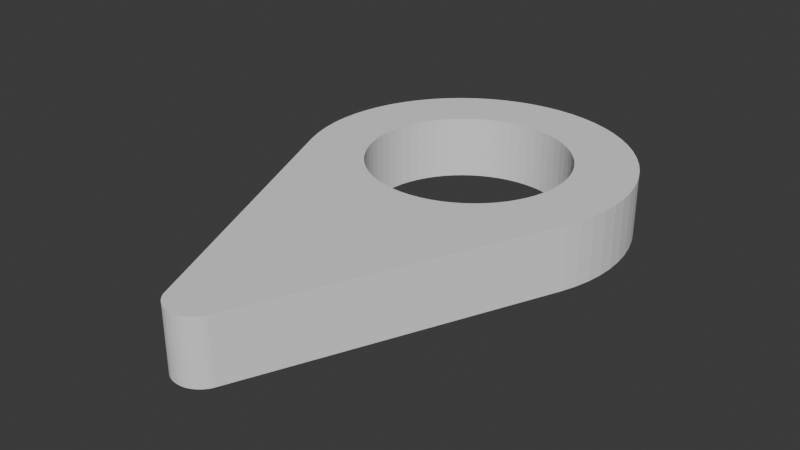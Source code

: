 # Source: map_marker.blend  (saved by Blender 4.3.34; exported with 4.5.12 LTS)
import bpy
from mathutils import Matrix  # noqa: F401  (used for matrix-valued properties, if any)

bpy.ops.wm.read_factory_settings(use_empty=True)
scene = bpy.context.scene
scene.name = 'Scene'

# ---- collections
col_collection = bpy.data.collections.new('Collection'); scene.collection.children.link(col_collection)

# ---- world
world_world = bpy.data.worlds.new('World'); scene.world = world_world
world_world.use_nodes = True; world_world.node_tree.nodes.clear()
_N = world_world.node_tree.nodes; _L = world_world.node_tree.links
n0 = _N.new('ShaderNodeOutputWorld'); n0.name = 'World Output'; n0.location = (300, 300)
n1 = _N.new('ShaderNodeBackground'); n1.name = 'Background'; n1.location = (10, 300)
n1.inputs[0].default_value = (0.05088, 0.05088, 0.05088, 1.0)
_L.new(n1.outputs[0], n0.inputs[0])
n0.is_active_output = True
world_world.color = (0.05088, 0.05088, 0.05088)
world_world.sun_shadow_jitter_overblur = 0.0

# ---- meshes
me_cylinder = bpy.data.meshes.new('Cylinder')
me_cylinder.from_pydata([(0.0, 1.0, -0.2), (0.0, 1.0, 0.2), (0.09802, 0.9952, -0.2), (0.09802, 0.9952, 0.2), (0.1951, 0.9808, -0.2), (0.1951, 0.9808, 0.2), (0.2903, 0.9569, -0.2), (0.2903, 0.9569, 0.2), (0.3827, 0.9239, -0.2), (0.3827, 0.9239, 0.2), (0.4714, 0.8819, -0.2), (0.4714, 0.8819, 0.2), (0.5556, 0.8315, -0.2), (0.5556, 0.8315, 0.2), (0.6344, 0.773, -0.2), (0.6344, 0.773, 0.2), (0.7071, 0.7071, -0.2), (0.7071, 0.7071, 0.2), (0.773, 0.6344, -0.2), (0.773, 0.6344, 0.2), (0.8315, 0.5556, -0.2), (0.8315, 0.5556, 0.2), (0.8819, 0.4714, -0.2), (0.8819, 0.4714, 0.2), (0.9239, 0.3827, -0.2), (0.9239, 0.3827, 0.2), (0.9569, 0.2903, -0.2), (0.9569, 0.2903, 0.2), (0.9808, 0.1951, -0.2), (0.9808, 0.1951, 0.2), (0.9952, 0.09802, -0.2), (0.9952, 0.09802, 0.2), (1.0, 0.0, -0.2), (1.0, 0.0, 0.2), (0.9952, -0.09802, -0.2), (0.9952, -0.09802, 0.2), (0.9808, -0.1951, -0.2), (0.9808, -0.1951, 0.2), (0.9569, -0.2903, -0.2), (0.9569, -0.2903, 0.2), (0.9239, -0.3827, -0.2), (0.9239, -0.3827, 0.2), (0.1519, -2.188, -0.2), (0.1519, -2.188, 0.2), (0.1432, -2.203, -0.2), (0.1432, -2.203, 0.2), (0.1331, -2.216, -0.2), (0.1331, -2.216, 0.2), (0.1218, -2.229, -0.2), (0.1218, -2.229, 0.2), (0.1093, -2.24, -0.2), (0.1093, -2.24, 0.2), (0.09569, -2.25, -0.2), (0.09569, -2.25, 0.2), (0.08119, -2.259, -0.2), (0.08119, -2.259, 0.2), (0.06591, -2.266, -0.2), (0.06591, -2.266, 0.2), (0.05, -2.272, -0.2), (0.05, -2.272, 0.2), (0.0336, -2.276, -0.2), (0.0336, -2.276, 0.2), (0.01688, -2.278, -0.2), (0.01688, -2.278, 0.2), (6.435e-09, -2.279, -0.2), (6.435e-09, -2.279, 0.2), (-0.01688, -2.278, -0.2), (-0.01688, -2.278, 0.2), (-0.0336, -2.276, -0.2), (-0.0336, -2.276, 0.2), (-0.05, -2.272, -0.2), (-0.05, -2.272, 0.2), (-0.06591, -2.266, -0.2), (-0.06591, -2.266, 0.2), (-0.08119, -2.259, -0.2), (-0.08119, -2.259, 0.2), (-0.09569, -2.25, -0.2), (-0.09569, -2.25, 0.2), (-0.1093, -2.24, -0.2), (-0.1093, -2.24, 0.2), (-0.1218, -2.229, -0.2), (-0.1218, -2.229, 0.2), (-0.1331, -2.216, -0.2), (-0.1331, -2.216, 0.2), (-0.1432, -2.203, -0.2), (-0.1432, -2.203, 0.2), (-0.1519, -2.188, -0.2), (-0.1519, -2.188, 0.2), (-0.9239, -0.3827, -0.2), (-0.9239, -0.3827, 0.2), (-0.9569, -0.2903, -0.2), (-0.9569, -0.2903, 0.2), (-0.9808, -0.1951, -0.2), (-0.9808, -0.1951, 0.2), (-0.9952, -0.09802, -0.2), (-0.9952, -0.09802, 0.2), (-1.0, 0.0, -0.2), (-1.0, 0.0, 0.2), (-0.9952, 0.09802, -0.2), (-0.9952, 0.09802, 0.2), (-0.9808, 0.1951, -0.2), (-0.9808, 0.1951, 0.2), (-0.9569, 0.2903, -0.2), (-0.9569, 0.2903, 0.2), (-0.9239, 0.3827, -0.2), (-0.9239, 0.3827, 0.2), (-0.8819, 0.4714, -0.2), (-0.8819, 0.4714, 0.2), (-0.8315, 0.5556, -0.2), (-0.8315, 0.5556, 0.2), (-0.773, 0.6344, -0.2), (-0.773, 0.6344, 0.2), (-0.7071, 0.7071, -0.2), (-0.7071, 0.7071, 0.2), (-0.6344, 0.773, -0.2), (-0.6344, 0.773, 0.2), (-0.5556, 0.8315, -0.2), (-0.5556, 0.8315, 0.2), (-0.4714, 0.8819, -0.2), (-0.4714, 0.8819, 0.2), (-0.3827, 0.9239, -0.2), (-0.3827, 0.9239, 0.2), (-0.2903, 0.9569, -0.2), (-0.2903, 0.9569, 0.2), (-0.1951, 0.9808, -0.2), (-0.1951, 0.9808, 0.2), (-0.09802, 0.9952, -0.2), (-0.09802, 0.9952, 0.2), (-0.624, 0.0, 0.2), (-0.612, -0.1217, 0.2), (-0.6209, -0.06116, 0.2), (-0.6209, 0.06116, 0.2), (-0.5765, -0.2388, 0.2), (-0.5971, -0.1811, 0.2), (-0.5971, 0.1811, 0.2), (-0.612, 0.1217, 0.2), (-0.5765, 0.2388, 0.2), (-0.5503, 0.2941, 0.2), (-0.5188, -0.3466, 0.2), (-0.5188, 0.3466, 0.2), (-0.3958, -0.4823, 0.2), (-0.4412, -0.4412, 0.2), (-0.4412, 0.4412, 0.2), (-0.4823, -0.3958, 0.2), (-0.4823, 0.3958, 0.2), (-0.5503, -0.2941, 0.2), (-0.3958, 0.4823, 0.2), (-0.2941, 0.5503, 0.2), (-0.2941, -0.5503, 0.2), (-0.3466, 0.5188, 0.2), (-0.1811, -0.5971, 0.2), (-0.1811, 0.5971, 0.2), (-0.2388, -0.5765, 0.2), (-0.2388, 0.5765, 0.2), (-0.06116, -0.6209, 0.2), (0.0, -0.624, 0.2), (-0.06116, 0.6209, 0.2), (0.1217, 0.612, 0.2), (0.06116, 0.6209, 0.2), (0.06116, -0.6209, 0.2), (0.0, 0.624, 0.2), (-0.3466, -0.5188, 0.2), (-0.1217, -0.612, 0.2), (-0.1217, 0.612, 0.2), (0.1217, -0.612, 0.2), (0.1811, -0.5971, 0.2), (0.2388, -0.5765, 0.2), (0.2388, 0.5765, 0.2), (0.2941, -0.5503, 0.2), (0.1811, 0.5971, 0.2), (0.3466, -0.5188, 0.2), (0.3466, 0.5188, 0.2), (0.4412, -0.4412, 0.2), (0.4412, 0.4412, 0.2), (0.3958, -0.4823, 0.2), (0.3958, 0.4823, 0.2), (0.2941, 0.5503, 0.2), (0.5188, -0.3466, 0.2), (0.5765, -0.2388, 0.2), (0.5503, 0.2941, 0.2), (0.5503, -0.2941, 0.2), (0.5188, 0.3466, 0.2), (0.5971, 0.1811, 0.2), (0.624, 0.0, 0.2), (0.6209, -0.06116, 0.2), (0.6209, 0.06116, 0.2), (0.5971, -0.1811, 0.2), (0.612, -0.1217, 0.2), (0.612, 0.1217, 0.2), (0.4823, -0.3958, 0.2), (0.5765, 0.2388, 0.2), (0.4823, 0.3958, 0.2), (-0.06116, 0.6209, -0.2), (0.0, -0.624, -0.2), (0.0, 0.624, -0.2), (0.1217, 0.612, -0.2), (0.06116, -0.6209, -0.2), (0.06116, 0.6209, -0.2), (0.1217, -0.612, -0.2), (0.2388, -0.5765, -0.2), (0.1811, -0.5971, -0.2), (0.2388, 0.5765, -0.2), (0.3466, -0.5188, -0.2), (0.3466, 0.5188, -0.2), (0.2941, -0.5503, -0.2), (0.2941, 0.5503, -0.2), (0.3958, -0.4823, -0.2), (0.1811, 0.5971, -0.2), (0.4412, -0.4412, -0.2), (0.4412, 0.4412, -0.2), (0.5503, 0.2941, -0.2), (0.5188, -0.3466, -0.2), (0.5188, 0.3466, -0.2), (0.4823, -0.3958, -0.2), (0.4823, 0.3958, -0.2), (0.5971, -0.1811, -0.2), (0.5765, -0.2388, -0.2), (0.5971, 0.1811, -0.2), (0.624, 0.0, -0.2), (0.6209, 0.06116, -0.2), (0.612, -0.1217, -0.2), (0.6209, -0.06116, -0.2), (0.612, 0.1217, -0.2), (0.5765, 0.2388, -0.2), (0.5503, -0.2941, -0.2), (0.3958, 0.4823, -0.2), (-0.624, 0.0, -0.2), (-0.6209, -0.06116, -0.2), (-0.6209, 0.06116, -0.2), (-0.5971, -0.1811, -0.2), (-0.5971, 0.1811, -0.2), (-0.612, -0.1217, -0.2), (-0.612, 0.1217, -0.2), (-0.5503, -0.2941, -0.2), (-0.5503, 0.2941, -0.2), (-0.4823, -0.3958, -0.2), (-0.4823, 0.3958, -0.2), (-0.5188, -0.3466, -0.2), (-0.5188, 0.3466, -0.2), (-0.5765, -0.2388, -0.2), (-0.5765, 0.2388, -0.2), (-0.3958, -0.4823, -0.2), (-0.3958, 0.4823, -0.2), (-0.2941, -0.5503, -0.2), (-0.2941, 0.5503, -0.2), (-0.3466, -0.5188, -0.2), (-0.3466, 0.5188, -0.2), (-0.1811, -0.5971, -0.2), (-0.1811, 0.5971, -0.2), (-0.1217, 0.612, -0.2), (-0.06116, -0.6209, -0.2), (-0.1217, -0.612, -0.2), (-0.2388, -0.5765, -0.2), (-0.2388, 0.5765, -0.2), (-0.4412, -0.4412, -0.2), (-0.4412, 0.4412, -0.2)], [], [(0, 1, 3, 2), (2, 3, 5, 4), (4, 5, 7, 6), (6, 7, 9, 8), (8, 9, 11, 10), (10, 11, 13, 12), (12, 13, 15, 14), (14, 15, 17, 16), (16, 17, 19, 18), (18, 19, 21, 20), (20, 21, 23, 22), (22, 23, 25, 24), (24, 25, 27, 26), (26, 27, 29, 28), (28, 29, 31, 30), (30, 31, 33, 32), (32, 33, 35, 34), (34, 35, 37, 36), (36, 37, 39, 38), (38, 39, 41, 40), (40, 41, 43, 42), (42, 43, 45, 44), (44, 45, 47, 46), (46, 47, 49, 48), (48, 49, 51, 50), (50, 51, 53, 52), (52, 53, 55, 54), (54, 55, 57, 56), (56, 57, 59, 58), (58, 59, 61, 60), (60, 61, 63, 62), (62, 63, 65, 64), (64, 65, 67, 66), (66, 67, 69, 68), (68, 69, 71, 70), (70, 71, 73, 72), (72, 73, 75, 74), (74, 75, 77, 76), (76, 77, 79, 78), (78, 79, 81, 80), (80, 81, 83, 82), (82, 83, 85, 84), (84, 85, 87, 86), (86, 87, 89, 88), (88, 89, 91, 90), (90, 91, 93, 92), (92, 93, 95, 94), (94, 95, 97, 96), (96, 97, 99, 98), (98, 99, 101, 100), (100, 101, 103, 102), (102, 103, 105, 104), (104, 105, 107, 106), (106, 107, 109, 108), (108, 109, 111, 110), (110, 111, 113, 112), (112, 113, 115, 114), (114, 115, 117, 116), (116, 117, 119, 118), (118, 119, 121, 120), (120, 121, 123, 122), (122, 123, 125, 124), (57, 55, 53, 51, 49, 47, 45, 43, 41, 39, 37, 187, 186, 178, 180, 177, 189, 172, 174, 170, 168, 166, 165, 164, 159, 155, 154, 162, 150, 152, 148, 161, 140, 141, 143, 138, 145, 132, 133, 129, 130, 128, 131, 135, 134, 136, 137, 139, 144, 142, 146, 149, 147, 153, 151, 163, 156, 160, 158, 157, 5, 3, 1, 127, 125, 123, 121, 119, 117, 115, 113, 111, 109, 107, 105, 103, 101, 99, 97, 95, 93, 91, 89, 87, 85, 83, 81, 79, 77, 75, 73, 71, 69, 67, 65, 63, 61, 59), (17, 15, 13, 11, 9, 7, 5, 157, 169, 167, 176, 171, 175, 173, 191, 181, 179, 190, 182, 188, 185, 183, 184, 187, 37, 35, 33, 31, 29, 27, 25, 23, 21, 19), (124, 125, 127, 126), (126, 127, 1, 0), (126, 0, 2, 4, 6, 8, 10, 12, 14, 16, 18, 20, 22, 24, 26, 28, 30, 32, 34, 36, 38, 40, 42, 44, 46, 48, 50, 52, 54, 56, 58, 60, 62, 64, 66, 68, 70, 72, 74, 76, 78, 80, 82, 84, 86, 88, 90, 92, 94, 227, 231, 229, 239, 233, 237, 235, 254, 241, 245, 243, 252, 247, 251, 250, 193, 196, 198, 200, 199, 204, 202, 206, 208, 213, 211, 224, 216, 215, 220, 221, 218, 219, 222, 217, 223, 210, 212, 214, 209, 225, 203, 205, 201, 207, 195, 197, 194, 192), (227, 94, 96, 98, 100, 102, 104, 106, 108, 110, 112, 114, 116, 118, 120, 122, 124, 126, 192, 249, 248, 253, 244, 246, 242, 255, 236, 238, 234, 240, 230, 232, 228, 226), (197, 158, 160, 194), (195, 157, 158, 197), (207, 169, 157, 195), (201, 167, 169, 207), (205, 176, 167, 201), (203, 171, 176, 205), (225, 175, 171, 203), (209, 173, 175, 225), (191, 173, 209, 214), (181, 191, 214, 212), (179, 181, 212, 210), (190, 179, 210, 223), (182, 190, 223, 217), (188, 182, 217, 222), (185, 188, 222, 219), (183, 185, 219, 218), (184, 183, 218, 221), (187, 184, 221, 220), (186, 187, 220, 215), (178, 186, 215, 216), (180, 178, 216, 224), (177, 180, 224, 211), (189, 177, 211, 213), (172, 189, 213, 208), (174, 172, 208, 206), (170, 174, 206, 202), (168, 170, 202, 204), (166, 168, 204, 199), (165, 166, 199, 200), (164, 165, 200, 198), (159, 164, 198, 196), (155, 159, 196, 193), (154, 155, 193, 250), (162, 154, 250, 251), (150, 162, 251, 247), (152, 150, 247, 252), (148, 152, 252, 243), (161, 148, 243, 245), (140, 161, 245, 241), (141, 140, 241, 254), (235, 143, 141, 254), (237, 138, 143, 235), (233, 145, 138, 237), (239, 132, 145, 233), (229, 133, 132, 239), (231, 129, 133, 229), (227, 130, 129, 231), (226, 128, 130, 227), (228, 131, 128, 226), (232, 135, 131, 228), (230, 134, 135, 232), (240, 136, 134, 230), (234, 137, 136, 240), (238, 139, 137, 234), (236, 144, 139, 238), (255, 142, 144, 236), (242, 146, 142, 255), (246, 149, 146, 242), (244, 147, 149, 246), (253, 153, 147, 244), (248, 151, 153, 253), (249, 163, 151, 248), (192, 156, 163, 249), (194, 160, 156, 192)])
_uv = me_cylinder.uv_layers.new(name='UVMap')
_uv.uv.foreach_set('vector', [1.0, 0.5, 1.0, 1.0, 0.9844, 1.0, 0.9844, 0.5, 0.9844, 0.5, 0.9844, 1.0, 0.9688, 1.0, 0.9688, 0.5, 0.9688, 0.5, 0.9688, 1.0, 0.9531, 1.0, 0.9531, 0.5, 0.9531, 0.5, 0.9531, 1.0, 0.9375, 1.0, 0.9375, 0.5, 0.9375, 0.5, 0.9375, 1.0, 0.9219, 1.0, 0.9219, 0.5, 0.9219, 0.5, 0.9219, 1.0, 0.9062, 1.0, 0.9062, 0.5, 0.9062, 0.5, 0.9062, 1.0, 0.8906, 1.0, 0.8906, 0.5, 0.8906, 0.5, 0.8906, 1.0, 0.875, 1.0, 0.875, 0.5, 0.875, 0.5, 0.875, 1.0, 0.8594, 1.0, 0.8594, 0.5, 0.8594, 0.5, 0.8594, 1.0, 0.8438, 1.0, 0.8438, 0.5, 0.8438, 0.5, 0.8438, 1.0, 0.8281, 1.0, 0.8281, 0.5, 0.8281, 0.5, 0.8281, 1.0, 0.8125, 1.0, 0.8125, 0.5, 0.8125, 0.5, 0.8125, 1.0, 0.7969, 1.0, 0.7969, 0.5, 0.7969, 0.5, 0.7969, 1.0, 0.7812, 1.0, 0.7812, 0.5, 0.7812, 0.5, 0.7812, 1.0, 0.7656, 1.0, 0.7656, 0.5, 0.7656, 0.5, 0.7656, 1.0, 0.75, 1.0, 0.75, 0.5, 0.75, 0.5, 0.75, 1.0, 0.7344, 1.0, 0.7344, 0.5, 0.7344, 0.5, 0.7344, 1.0, 0.7188, 1.0, 0.7188, 0.5, 0.7188, 0.5, 0.7188, 1.0, 0.7031, 1.0, 0.7031, 0.5, 0.7031, 0.5, 0.7031, 1.0, 0.6875, 1.0, 0.6875, 0.5, 0.6875, 0.5, 0.6875, 1.0, 0.6719, 1.0, 0.6719, 0.5, 0.6719, 0.5, 0.6719, 1.0, 0.6562, 1.0, 0.6562, 0.5, 0.6562, 0.5, 0.6562, 1.0, 0.6406, 1.0, 0.6406, 0.5, 0.6406, 0.5, 0.6406, 1.0, 0.625, 1.0, 0.625, 0.5, 0.625, 0.5, 0.625, 1.0, 0.6094, 1.0, 0.6094, 0.5, 0.6094, 0.5, 0.6094, 1.0, 0.5938, 1.0, 0.5938, 0.5, 0.5938, 0.5, 0.5938, 1.0, 0.5781, 1.0, 0.5781, 0.5, 0.5781, 0.5, 0.5781, 1.0, 0.5625, 1.0, 0.5625, 0.5, 0.5625, 0.5, 0.5625, 1.0, 0.5469, 1.0, 0.5469, 0.5, 0.5469, 0.5, 0.5469, 1.0, 0.5312, 1.0, 0.5312, 0.5, 0.5312, 0.5, 0.5312, 1.0, 0.5156, 1.0, 0.5156, 0.5, 0.5156, 0.5, 0.5156, 1.0, 0.5, 1.0, 0.5, 0.5, 0.5, 0.5, 0.5, 1.0, 0.4844, 1.0, 0.4844, 0.5, 0.4844, 0.5, 0.4844, 1.0, 0.4688, 1.0, 0.4688, 0.5, 0.4688, 0.5, 0.4688, 1.0, 0.4531, 1.0, 0.4531, 0.5, 0.4531, 0.5, 0.4531, 1.0, 0.4375, 1.0, 0.4375, 0.5, 0.4375, 0.5, 0.4375, 1.0, 0.4219, 1.0, 0.4219, 0.5, 0.4219, 0.5, 0.4219, 1.0, 0.4062, 1.0, 0.4062, 0.5, 0.4062, 0.5, 0.4062, 1.0, 0.3906, 1.0, 0.3906, 0.5, 0.3906, 0.5, 0.3906, 1.0, 0.375, 1.0, 0.375, 0.5, 0.375, 0.5, 0.375, 1.0, 0.3594, 1.0, 0.3594, 0.5, 0.3594, 0.5, 0.3594, 1.0, 0.3438, 1.0, 0.3438, 0.5, 0.3438, 0.5, 0.3438, 1.0, 0.3281, 1.0, 0.3281, 0.5, 0.3281, 0.5, 0.3281, 1.0, 0.3125, 1.0, 0.3125, 0.5, 0.3125, 0.5, 0.3125, 1.0, 0.2969, 1.0, 0.2969, 0.5, 0.2969, 0.5, 0.2969, 1.0, 0.2812, 1.0, 0.2812, 0.5, 0.2812, 0.5, 0.2812, 1.0, 0.2656, 1.0, 0.2656, 0.5, 0.2656, 0.5, 0.2656, 1.0, 0.25, 1.0, 0.25, 0.5, 0.25, 0.5, 0.25, 1.0, 0.2344, 1.0, 0.2344, 0.5, 0.2344, 0.5, 0.2344, 1.0, 0.2188, 1.0, 0.2188, 0.5, 0.2188, 0.5, 0.2188, 1.0, 0.2031, 1.0, 0.2031, 0.5, 0.2031, 0.5, 0.2031, 1.0, 0.1875, 1.0, 0.1875, 0.5, 0.1875, 0.5, 0.1875, 1.0, 0.1719, 1.0, 0.1719, 0.5, 0.1719, 0.5, 0.1719, 1.0, 0.1562, 1.0, 0.1562, 0.5, 0.1562, 0.5, 0.1562, 1.0, 0.1406, 1.0, 0.1406, 0.5, 0.1406, 0.5, 0.1406, 1.0, 0.125, 1.0, 0.125, 0.5, 0.125, 0.5, 0.125, 1.0, 0.1094, 1.0, 0.1094, 0.5, 0.1094, 0.5, 0.1094, 1.0, 0.09375, 1.0, 0.09375, 0.5, 0.09375, 0.5, 0.09375, 1.0, 0.07812, 1.0, 0.07812, 0.5, 0.07812, 0.5, 0.07812, 1.0, 0.0625, 1.0, 0.0625, 0.5, 0.0625, 0.5, 0.0625, 1.0, 0.04688, 1.0, 0.04688, 0.5, 0.04688, 0.5, 0.04688, 1.0, 0.03125, 1.0, 0.03125, 0.5, 0.3418, 0.02827, 0.3631, 0.03834, 0.3833, 0.05045, 0.4023, 0.06448, 0.4197, 0.08029, 0.4355, 0.09775, 0.4496, 0.1167, 0.4617, 0.1369, 0.4717, 0.1582, 0.4797, 0.1803, 0.4854, 0.2032, 0.3973, 0.2495, 0.3945, 0.2395, 0.3907, 0.231, 0.3858, 0.2242, 0.3798, 0.219, 0.3725, 0.2152, 0.3639, 0.2126, 0.3539, 0.2109, 0.3425, 0.2098, 0.3297, 0.2092, 0.3155, 0.2089, 0.3002, 0.2088, 0.284, 0.2088, 0.2672, 0.2088, 0.25, 0.2089, 0.2328, 0.2088, 0.216, 0.2088, 0.1998, 0.2088, 0.1845, 0.2089, 0.1703, 0.2092, 0.1575, 0.2098, 0.1461, 0.2109, 0.1361, 0.2126, 0.1275, 0.2152, 0.1202, 0.219, 0.1142, 0.2242, 0.1093, 0.231, 0.1055, 0.2395, 0.1027, 0.2495, 0.1012, 0.2607, 0.1008, 0.2728, 0.1017, 0.2855, 0.104, 0.2985, 0.1076, 0.3115, 0.1126, 0.3243, 0.1188, 0.3368, 0.1263, 0.3487, 0.135, 0.36, 0.1448, 0.3704, 0.1556, 0.3799, 0.1673, 0.3883, 0.1798, 0.3956, 0.193, 0.4017, 0.2068, 0.4065, 0.221, 0.4099, 0.2354, 0.412, 0.25, 0.4127, 0.2646, 0.412, 0.279, 0.4099, 0.2968, 0.4854, 0.2735, 0.4888, 0.25, 0.49, 0.2265, 0.4888, 0.2032, 0.4854, 0.1803, 0.4797, 0.1582, 0.4717, 0.1369, 0.4617, 0.1167, 0.4496, 0.09775, 0.4355, 0.08029, 0.4197, 0.06448, 0.4023, 0.05045, 0.3833, 0.03834, 0.3631, 0.02827, 0.3418, 0.02033, 0.3197, 0.01461, 0.2968, 0.01116, 0.2735, 0.01, 0.25, 0.01116, 0.2265, 0.01461, 0.2032, 0.02033, 0.1803, 0.02827, 0.1582, 0.03834, 0.1369, 0.05045, 0.1167, 0.06448, 0.09775, 0.08029, 0.08029, 0.09775, 0.06448, 0.1167, 0.05045, 0.1369, 0.03834, 0.1582, 0.02827, 0.1803, 0.02033, 0.2032, 0.01461, 0.2265, 0.01116, 0.25, 0.01, 0.2735, 0.01116, 0.2968, 0.01461, 0.3197, 0.02033, 0.4197, 0.4197, 0.4023, 0.4355, 0.3833, 0.4496, 0.3631, 0.4617, 0.3418, 0.4717, 0.3197, 0.4797, 0.2968, 0.4854, 0.279, 0.4099, 0.2932, 0.4065, 0.307, 0.4017, 0.3202, 0.3956, 0.3327, 0.3883, 0.3444, 0.3799, 0.3552, 0.3704, 0.365, 0.36, 0.3737, 0.3487, 0.3812, 0.3368, 0.3874, 0.3243, 0.3924, 0.3115, 0.396, 0.2985, 0.3983, 0.2855, 0.3992, 0.2728, 0.3988, 0.2607, 0.3973, 0.2495, 0.4854, 0.2032, 0.4888, 0.2265, 0.49, 0.25, 0.4888, 0.2735, 0.4854, 0.2968, 0.4797, 0.3197, 0.4717, 0.3418, 0.4617, 0.3631, 0.4496, 0.3833, 0.4355, 0.4023, 0.03125, 0.5, 0.03125, 1.0, 0.01562, 1.0, 0.01562, 0.5, 0.01562, 0.5, 0.01562, 1.0, 0.0, 1.0, 0.0, 0.5, 0.7265, 0.4888, 0.75, 0.49, 0.7735, 0.4888, 0.7968, 0.4854, 0.8197, 0.4797, 0.8418, 0.4717, 0.8631, 0.4617, 0.8833, 0.4496, 0.9023, 0.4355, 0.9197, 0.4197, 0.9355, 0.4023, 0.9496, 0.3833, 0.9617, 0.3631, 0.9717, 0.3418, 0.9797, 0.3197, 0.9854, 0.2968, 0.9888, 0.2735, 0.99, 0.25, 0.9888, 0.2265, 0.9854, 0.2032, 0.9797, 0.1803, 0.9717, 0.1582, 0.9617, 0.1369, 0.9496, 0.1167, 0.9355, 0.09775, 0.9197, 0.08029, 0.9023, 0.06448, 0.8833, 0.05045, 0.8631, 0.03834, 0.8418, 0.02827, 0.8197, 0.02033, 0.7968, 0.01461, 0.7735, 0.01116, 0.75, 0.01, 0.7265, 0.01116, 0.7032, 0.01461, 0.6803, 0.02033, 0.6582, 0.02827, 0.6369, 0.03834, 0.6167, 0.05045, 0.5977, 0.06448, 0.5803, 0.08029, 0.5645, 0.09775, 0.5504, 0.1167, 0.5383, 0.1369, 0.5283, 0.1582, 0.5203, 0.1803, 0.5146, 0.2032, 0.5112, 0.2265, 0.6012, 0.2607, 0.6027, 0.2495, 0.6055, 0.2395, 0.6093, 0.231, 0.6142, 0.2242, 0.6202, 0.219, 0.6275, 0.2152, 0.6361, 0.2126, 0.6461, 0.2109, 0.6575, 0.2098, 0.6703, 0.2092, 0.6845, 0.2089, 0.6998, 0.2088, 0.716, 0.2088, 0.7328, 0.2088, 0.75, 0.2089, 0.7672, 0.2088, 0.784, 0.2088, 0.8002, 0.2088, 0.8155, 0.2089, 0.8297, 0.2092, 0.8425, 0.2098, 0.8539, 0.2109, 0.8639, 0.2126, 0.8725, 0.2152, 0.8798, 0.219, 0.8858, 0.2242, 0.8907, 0.231, 0.8945, 0.2395, 0.8973, 0.2495, 0.8988, 0.2607, 0.8992, 0.2728, 0.8983, 0.2855, 0.896, 0.2985, 0.8924, 0.3115, 0.8874, 0.3243, 0.8812, 0.3368, 0.8737, 0.3487, 0.865, 0.36, 0.8552, 0.3704, 0.8444, 0.3799, 0.8327, 0.3883, 0.8202, 0.3956, 0.807, 0.4017, 0.7932, 0.4065, 0.779, 0.4099, 0.7646, 0.412, 0.75, 0.4127, 0.7354, 0.412, 0.6012, 0.2607, 0.5112, 0.2265, 0.51, 0.25, 0.5112, 0.2735, 0.5146, 0.2968, 0.5203, 0.3197, 0.5283, 0.3418, 0.5383, 0.3631, 0.5504, 0.3833, 0.5645, 0.4023, 0.5803, 0.4197, 0.5977, 0.4355, 0.6167, 0.4496, 0.6369, 0.4617, 0.6582, 0.4717, 0.6803, 0.4797, 0.7032, 0.4854, 0.7265, 0.4888, 0.7354, 0.412, 0.721, 0.4099, 0.7068, 0.4065, 0.693, 0.4017, 0.6798, 0.3956, 0.6673, 0.3883, 0.6556, 0.3799, 0.6448, 0.3704, 0.635, 0.36, 0.6263, 0.3487, 0.6188, 0.3368, 0.6126, 0.3243, 0.6076, 0.3115, 0.604, 0.2985, 0.6017, 0.2855, 0.6008, 0.2728, 0.9844, 0.6699, 0.9844, 0.8301, 1.0, 0.8301, 1.0, 0.6699, 0.9688, 0.6699, 0.9688, 0.8301, 0.9844, 0.8301, 0.9844, 0.6699, 0.9531, 0.6699, 0.9531, 0.8301, 0.9688, 0.8301, 0.9688, 0.6699, 0.9375, 0.6699, 0.9375, 0.8301, 0.9531, 0.8301, 0.9531, 0.6699, 0.9219, 0.6699, 0.9219, 0.8301, 0.9375, 0.8301, 0.9375, 0.6699, 0.9062, 0.6699, 0.9062, 0.8301, 0.9219, 0.8301, 0.9219, 0.6699, 0.8906, 0.6699, 0.8906, 0.8301, 0.9062, 0.8301, 0.9062, 0.6699, 0.875, 0.6699, 0.875, 0.8301, 0.8906, 0.8301, 0.8906, 0.6699, 0.8594, 0.8301, 0.875, 0.8301, 0.875, 0.6699, 0.8594, 0.6699, 0.8438, 0.8301, 0.8594, 0.8301, 0.8594, 0.6699, 0.8438, 0.6699, 0.8281, 0.8301, 0.8438, 0.8301, 0.8438, 0.6699, 0.8281, 0.6699, 0.8125, 0.8301, 0.8281, 0.8301, 0.8281, 0.6699, 0.8125, 0.6699, 0.7969, 0.8301, 0.8125, 0.8301, 0.8125, 0.6699, 0.7969, 0.6699, 0.7812, 0.8301, 0.7969, 0.8301, 0.7969, 0.6699, 0.7812, 0.6699, 0.7656, 0.8301, 0.7812, 0.8301, 0.7812, 0.6699, 0.7656, 0.6699, 0.75, 0.8301, 0.7656, 0.8301, 0.7656, 0.6699, 0.75, 0.6699, 0.7344, 0.8301, 0.75, 0.8301, 0.75, 0.6699, 0.7344, 0.6699, 0.7188, 0.8301, 0.7344, 0.8301, 0.7344, 0.6699, 0.7188, 0.6699, 0.7031, 0.8301, 0.7188, 0.8301, 0.7188, 0.6699, 0.7031, 0.6699, 0.6875, 0.8301, 0.7031, 0.8301, 0.7031, 0.6699, 0.6875, 0.6699, 0.6719, 0.8301, 0.6875, 0.8301, 0.6875, 0.6699, 0.6719, 0.6699, 0.6562, 0.8301, 0.6719, 0.8301, 0.6719, 0.6699, 0.6562, 0.6699, 0.6406, 0.8301, 0.6562, 0.8301, 0.6562, 0.6699, 0.6406, 0.6699, 0.625, 0.8301, 0.6406, 0.8301, 0.6406, 0.6699, 0.625, 0.6699, 0.6094, 0.8301, 0.625, 0.8301, 0.625, 0.6699, 0.6094, 0.6699, 0.5938, 0.8301, 0.6094, 0.8301, 0.6094, 0.6699, 0.5938, 0.6699, 0.5781, 0.8301, 0.5938, 0.8301, 0.5938, 0.6699, 0.5781, 0.6699, 0.5625, 0.8301, 0.5781, 0.8301, 0.5781, 0.6699, 0.5625, 0.6699, 0.5469, 0.8301, 0.5625, 0.8301, 0.5625, 0.6699, 0.5469, 0.6699, 0.5312, 0.8301, 0.5469, 0.8301, 0.5469, 0.6699, 0.5312, 0.6699, 0.5156, 0.8301, 0.5312, 0.8301, 0.5312, 0.6699, 0.5156, 0.6699, 0.5, 0.8301, 0.5156, 0.8301, 0.5156, 0.6699, 0.5, 0.6699, 0.4844, 0.8301, 0.5, 0.8301, 0.5, 0.6699, 0.4844, 0.6699, 0.4688, 0.8301, 0.4844, 0.8301, 0.4844, 0.6699, 0.4688, 0.6699, 0.4531, 0.8301, 0.4688, 0.8301, 0.4688, 0.6699, 0.4531, 0.6699, 0.4375, 0.8301, 0.4531, 0.8301, 0.4531, 0.6699, 0.4375, 0.6699, 0.4219, 0.8301, 0.4375, 0.8301, 0.4375, 0.6699, 0.4219, 0.6699, 0.4062, 0.8301, 0.4219, 0.8301, 0.4219, 0.6699, 0.4062, 0.6699, 0.3906, 0.8301, 0.4062, 0.8301, 0.4062, 0.6699, 0.3906, 0.6699, 0.375, 0.8301, 0.3906, 0.8301, 0.3906, 0.6699, 0.375, 0.6699, 0.3594, 0.6699, 0.3594, 0.8301, 0.375, 0.8301, 0.375, 0.6699, 0.3438, 0.6699, 0.3438, 0.8301, 0.3594, 0.8301, 0.3594, 0.6699, 0.3281, 0.6699, 0.3281, 0.8301, 0.3438, 0.8301, 0.3438, 0.6699, 0.3125, 0.6699, 0.3125, 0.8301, 0.3281, 0.8301, 0.3281, 0.6699, 0.2969, 0.6699, 0.2969, 0.8301, 0.3125, 0.8301, 0.3125, 0.6699, 0.2812, 0.6699, 0.2812, 0.8301, 0.2969, 0.8301, 0.2969, 0.6699, 0.2656, 0.6699, 0.2656, 0.8301, 0.2812, 0.8301, 0.2812, 0.6699, 0.25, 0.6699, 0.25, 0.8301, 0.2656, 0.8301, 0.2656, 0.6699, 0.2344, 0.6699, 0.2344, 0.8301, 0.25, 0.8301, 0.25, 0.6699, 0.2188, 0.6699, 0.2188, 0.8301, 0.2344, 0.8301, 0.2344, 0.6699, 0.2031, 0.6699, 0.2031, 0.8301, 0.2188, 0.8301, 0.2188, 0.6699, 0.1875, 0.6699, 0.1875, 0.8301, 0.2031, 0.8301, 0.2031, 0.6699, 0.1719, 0.6699, 0.1719, 0.8301, 0.1875, 0.8301, 0.1875, 0.6699, 0.1562, 0.6699, 0.1562, 0.8301, 0.1719, 0.8301, 0.1719, 0.6699, 0.1406, 0.6699, 0.1406, 0.8301, 0.1562, 0.8301, 0.1562, 0.6699, 0.125, 0.6699, 0.125, 0.8301, 0.1406, 0.8301, 0.1406, 0.6699, 0.1094, 0.6699, 0.1094, 0.8301, 0.125, 0.8301, 0.125, 0.6699, 0.09375, 0.6699, 0.09375, 0.8301, 0.1094, 0.8301, 0.1094, 0.6699, 0.07812, 0.6699, 0.07812, 0.8301, 0.09375, 0.8301, 0.09375, 0.6699, 0.0625, 0.6699, 0.0625, 0.8301, 0.07812, 0.8301, 0.07812, 0.6699, 0.04688, 0.6699, 0.04688, 0.8301, 0.0625, 0.8301, 0.0625, 0.6699, 0.03125, 0.6699, 0.03125, 0.8301, 0.04688, 0.8301, 0.04688, 0.6699, 0.01562, 0.6699, 0.01562, 0.8301, 0.03125, 0.8301, 0.03125, 0.6699, 0.0, 0.6699, 0.0, 0.8301, 0.01562, 0.8301, 0.01562, 0.6699])
me_cylinder.update()

# ---- objects
ob_cylinder = bpy.data.objects.new('Cylinder', me_cylinder)

# ---- transforms, parenting, visibility, modifiers, constraints
ob_cylinder.location = (0.0, 0.0, 0.0)

# ---- collection membership
col_collection.objects.link(ob_cylinder)

# ---- scene / render settings (as saved in the file)
scene.frame_start = 1; scene.frame_end = 250; scene.frame_set(20)
scene.render.engine = 'BLENDER_EEVEE_NEXT'
bpy.context.view_layer.update()

# ---- added for rendering (the .blend has no active camera and no usable light): camera, sun
cam_auto = bpy.data.cameras.new('AutoCamera')
cam_auto.lens = 50.0
cam_auto.sensor_width = 36.0
cam_auto.clip_end = 1000.0
ob_auto_camera = bpy.data.objects.new('AutoCamera', cam_auto)
scene.collection.objects.link(ob_auto_camera)
ob_auto_camera.location = (3.57295, -4.92711, 2.85836)
ob_auto_camera.rotation_euler = (1.09748, -7.21219e-08, 0.694738)
scene.camera = ob_auto_camera
light_auto_sun = bpy.data.lights.new('AutoSun', 'SUN')
light_auto_sun.energy = 3.0
light_auto_sun.angle = 0.0523599
ob_auto_sun = bpy.data.objects.new('AutoSun', light_auto_sun)
scene.collection.objects.link(ob_auto_sun)
ob_auto_sun.rotation_euler = (0.872665, 0.174533, 0.523599)
bpy.context.view_layer.update()
